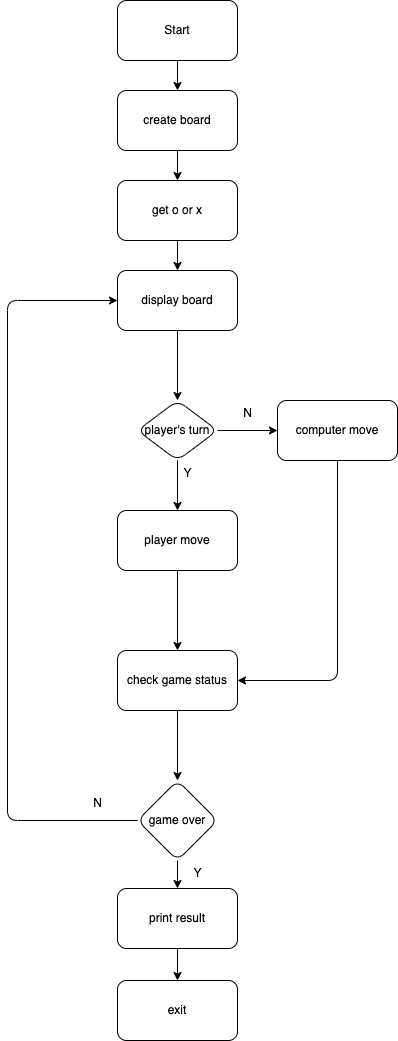

The diagram above was exported from draw.io. Its source (the exported page's mxGraphModel, read from the mxfile embedded in the PNG):
<mxGraphModel dx="910" dy="655" grid="1" gridSize="10" guides="1" tooltips="1" connect="1" arrows="1" fold="1" page="1" pageScale="1" pageWidth="850" pageHeight="1100" math="0" shadow="0">
  <root>
    <mxCell id="0" />
    <mxCell id="1" parent="0" />
    <mxCell id="4" value="" style="edgeStyle=none;html=1;" edge="1" parent="1" source="2" target="3">
      <mxGeometry relative="1" as="geometry" />
    </mxCell>
    <mxCell id="2" value="Start" style="rounded=1;whiteSpace=wrap;html=1;" vertex="1" parent="1">
      <mxGeometry x="250" y="40" width="120" height="60" as="geometry" />
    </mxCell>
    <mxCell id="6" value="" style="edgeStyle=none;html=1;" edge="1" parent="1" source="3" target="5">
      <mxGeometry relative="1" as="geometry" />
    </mxCell>
    <mxCell id="3" value="create board" style="rounded=1;whiteSpace=wrap;html=1;" vertex="1" parent="1">
      <mxGeometry x="250" y="130" width="120" height="60" as="geometry" />
    </mxCell>
    <mxCell id="8" value="" style="edgeStyle=none;html=1;" edge="1" parent="1" source="5" target="7">
      <mxGeometry relative="1" as="geometry" />
    </mxCell>
    <mxCell id="5" value="get o or x" style="whiteSpace=wrap;html=1;rounded=1;" vertex="1" parent="1">
      <mxGeometry x="250" y="220" width="120" height="60" as="geometry" />
    </mxCell>
    <mxCell id="17" value="" style="edgeStyle=none;html=1;" edge="1" parent="1" source="7" target="16">
      <mxGeometry relative="1" as="geometry" />
    </mxCell>
    <mxCell id="7" value="display board" style="whiteSpace=wrap;html=1;rounded=1;" vertex="1" parent="1">
      <mxGeometry x="250" y="310" width="120" height="60" as="geometry" />
    </mxCell>
    <mxCell id="30" value="" style="edgeStyle=none;html=1;" edge="1" parent="1" source="9" target="29">
      <mxGeometry relative="1" as="geometry" />
    </mxCell>
    <mxCell id="9" value="player move" style="whiteSpace=wrap;html=1;rounded=1;" vertex="1" parent="1">
      <mxGeometry x="250" y="550" width="120" height="60" as="geometry" />
    </mxCell>
    <mxCell id="18" style="edgeStyle=none;html=1;entryX=0.5;entryY=0;entryDx=0;entryDy=0;" edge="1" parent="1" source="16" target="9">
      <mxGeometry relative="1" as="geometry" />
    </mxCell>
    <mxCell id="20" value="" style="edgeStyle=none;html=1;" edge="1" parent="1" source="16" target="19">
      <mxGeometry relative="1" as="geometry" />
    </mxCell>
    <mxCell id="16" value="player's turn" style="rhombus;whiteSpace=wrap;html=1;rounded=1;" vertex="1" parent="1">
      <mxGeometry x="270" y="440" width="80" height="60" as="geometry" />
    </mxCell>
    <mxCell id="31" style="edgeStyle=none;html=1;entryX=1;entryY=0.5;entryDx=0;entryDy=0;" edge="1" parent="1" source="19" target="29">
      <mxGeometry relative="1" as="geometry">
        <Array as="points">
          <mxPoint x="470" y="720" />
        </Array>
      </mxGeometry>
    </mxCell>
    <mxCell id="19" value="computer move" style="whiteSpace=wrap;html=1;rounded=1;" vertex="1" parent="1">
      <mxGeometry x="410" y="440" width="120" height="60" as="geometry" />
    </mxCell>
    <mxCell id="21" value="Y" style="text;html=1;align=center;verticalAlign=middle;resizable=0;points=[];autosize=1;strokeColor=none;fillColor=none;" vertex="1" parent="1">
      <mxGeometry x="305" y="498" width="30" height="30" as="geometry" />
    </mxCell>
    <mxCell id="22" value="N" style="text;html=1;align=center;verticalAlign=middle;resizable=0;points=[];autosize=1;strokeColor=none;fillColor=none;" vertex="1" parent="1">
      <mxGeometry x="365" y="438" width="30" height="30" as="geometry" />
    </mxCell>
    <mxCell id="33" value="" style="edgeStyle=none;html=1;" edge="1" parent="1" source="29" target="32">
      <mxGeometry relative="1" as="geometry" />
    </mxCell>
    <mxCell id="29" value="check game status" style="whiteSpace=wrap;html=1;rounded=1;" vertex="1" parent="1">
      <mxGeometry x="250" y="690" width="120" height="60" as="geometry" />
    </mxCell>
    <mxCell id="35" value="" style="edgeStyle=none;html=1;" edge="1" parent="1" source="32" target="34">
      <mxGeometry relative="1" as="geometry" />
    </mxCell>
    <mxCell id="39" style="edgeStyle=none;html=1;entryX=0;entryY=0.5;entryDx=0;entryDy=0;" edge="1" parent="1" source="32" target="7">
      <mxGeometry relative="1" as="geometry">
        <Array as="points">
          <mxPoint x="140" y="860" />
          <mxPoint x="140" y="340" />
        </Array>
      </mxGeometry>
    </mxCell>
    <mxCell id="32" value="game over" style="rhombus;whiteSpace=wrap;html=1;rounded=1;" vertex="1" parent="1">
      <mxGeometry x="270" y="820" width="80" height="80" as="geometry" />
    </mxCell>
    <mxCell id="37" value="" style="edgeStyle=none;html=1;" edge="1" parent="1" source="34" target="36">
      <mxGeometry relative="1" as="geometry" />
    </mxCell>
    <mxCell id="34" value="print result" style="whiteSpace=wrap;html=1;rounded=1;" vertex="1" parent="1">
      <mxGeometry x="250" y="928" width="120" height="60" as="geometry" />
    </mxCell>
    <mxCell id="36" value="exit" style="whiteSpace=wrap;html=1;rounded=1;" vertex="1" parent="1">
      <mxGeometry x="250" y="1020" width="120" height="60" as="geometry" />
    </mxCell>
    <mxCell id="38" value="Y" style="text;html=1;align=center;verticalAlign=middle;resizable=0;points=[];autosize=1;strokeColor=none;fillColor=none;" vertex="1" parent="1">
      <mxGeometry x="315" y="898" width="30" height="30" as="geometry" />
    </mxCell>
    <mxCell id="40" value="N" style="text;html=1;align=center;verticalAlign=middle;resizable=0;points=[];autosize=1;strokeColor=none;fillColor=none;" vertex="1" parent="1">
      <mxGeometry x="215" y="828" width="30" height="30" as="geometry" />
    </mxCell>
  </root>
</mxGraphModel>